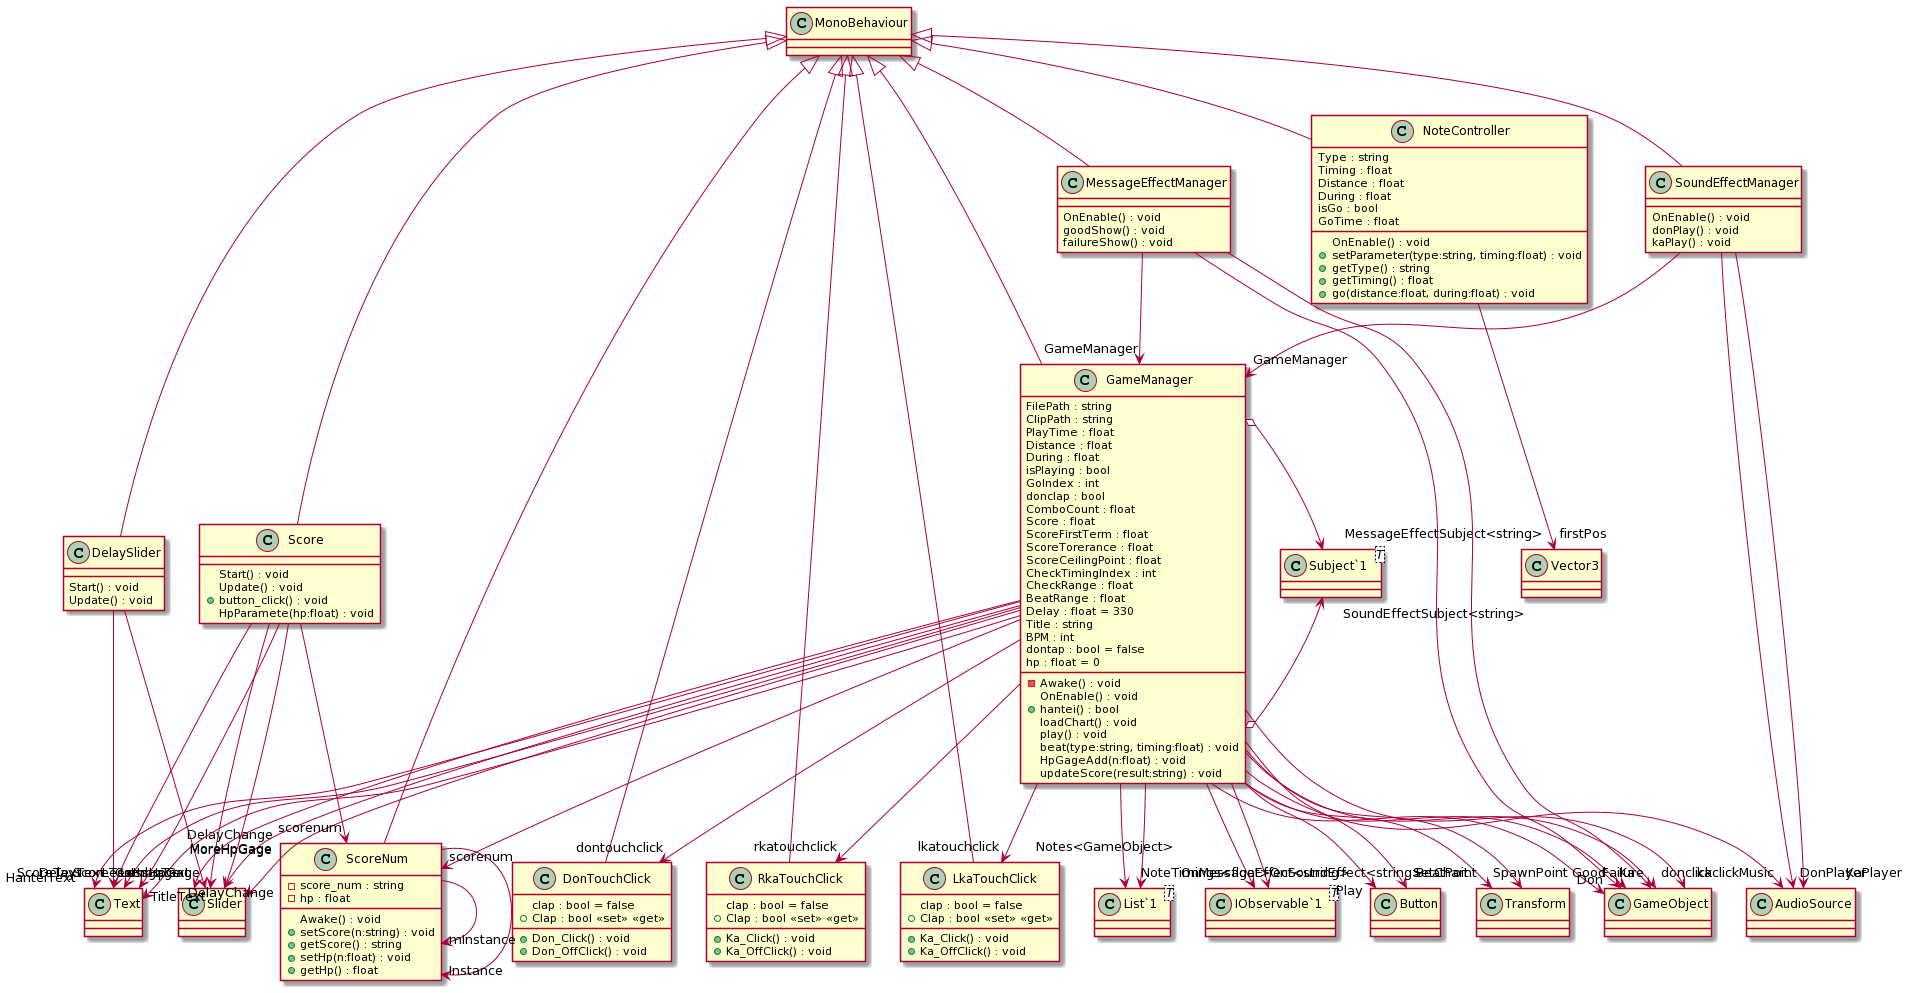

The diagram above was rendered by PlantUML. Its source (embedded in the PNG):
@startuml
class DelaySlider {
    Start() : void
    Update() : void
}
MonoBehaviour <|-- DelaySlider
DelaySlider --> "DelayChange" Slider
DelaySlider --> "DelayText" Text
class DonTouchClick {
    clap : bool = false
    + Clap : bool <<set>> <<get>>
    + Don_Click() : void
    + Don_OffClick() : void
}
MonoBehaviour <|-- DonTouchClick
class GameManager {
    FilePath : string
    ClipPath : string
    PlayTime : float
    Distance : float
    During : float
    isPlaying : bool
    GoIndex : int
    donclap : bool
    ComboCount : float
    Score : float
    ScoreFirstTerm : float
    ScoreTorerance : float
    ScoreCeilingPoint : float
    CheckTimingIndex : int
    CheckRange : float
    BeatRange : float
    Delay : float = 330
    Title : string
    BPM : int
    - Awake() : void
    OnEnable() : void
    dontap : bool = false
    + hantei() : bool
    loadChart() : void
    play() : void
    beat(type:string, timing:float) : void
    hp : float = 0
    HpGageAdd(n:float) : void
    updateScore(result:string) : void
}
class "List`1"<T> {
}
class "Subject`1"<T> {
}
class "IObservable`1"<T> {
}
MonoBehaviour <|-- GameManager
GameManager --> "Play" Button
GameManager --> "SetChart" Button
GameManager --> "Don" GameObject
GameManager --> "Ka" GameObject
GameManager --> "SpawnPoint" Transform
GameManager --> "BeatPoint" Transform
GameManager --> "ScoreText" Text
GameManager --> "ComboText" Text
GameManager --> "TitleText" Text
GameManager --> "LessHpgage" Slider
GameManager --> "MoreHpGage" Slider
GameManager --> "DelayChange" Slider
GameManager --> "Music" AudioSource
GameManager --> "NoteTimings<float>" "List`1"
GameManager --> "donclick" GameObject
GameManager --> "kaclick" GameObject
GameManager --> "dontouchclick" DonTouchClick
GameManager --> "rkatouchclick" RkaTouchClick
GameManager --> "lkatouchclick" LkaTouchClick
GameManager --> "scorenum" ScoreNum
GameManager --> "Notes<GameObject>" "List`1"
GameManager o-> "SoundEffectSubject<string>" "Subject`1"
GameManager --> "OnSoundEffect<string>" "IObservable`1"
GameManager o-> "MessageEffectSubject<string>" "Subject`1"
GameManager --> "OnMessageEffect<string>" "IObservable`1"
class LkaTouchClick {
    clap : bool = false
    + Clap : bool <<set>> <<get>>
    + Ka_Click() : void
    + Ka_OffClick() : void
}
MonoBehaviour <|-- LkaTouchClick
class MessageEffectManager {
    OnEnable() : void
    goodShow() : void
    failureShow() : void
}
MonoBehaviour <|-- MessageEffectManager
MessageEffectManager --> "GameManager" GameManager
MessageEffectManager --> "Good" GameObject
MessageEffectManager --> "Failure" GameObject
class NoteController {
    Type : string
    Timing : float
    Distance : float
    During : float
    isGo : bool
    GoTime : float
    OnEnable() : void
    + setParameter(type:string, timing:float) : void
    + getType() : string
    + getTiming() : float
    + go(distance:float, during:float) : void
}
MonoBehaviour <|-- NoteController
NoteController --> "firstPos" Vector3
class RkaTouchClick {
    clap : bool = false
    + Clap : bool <<set>> <<get>>
    + Ka_Click() : void
    + Ka_OffClick() : void
}
MonoBehaviour <|-- RkaTouchClick
class Score {
    Start() : void
    Update() : void
    + button_click() : void
    HpParamete(hp:float) : void
}
MonoBehaviour <|-- Score
Score --> "LessHpGage" Slider
Score --> "MoreHpGage" Slider
Score --> "HanteiText" Text
Score --> "ScoreText" Text
Score --> "scorenum" ScoreNum
class ScoreNum {
    - score_num : string
    - hp : float
    Awake() : void
    + setScore(n:string) : void
    + getScore() : string
    + setHp(n:float) : void
    + getHp() : float
}
MonoBehaviour <|-- ScoreNum
ScoreNum --> "mInstance" ScoreNum
ScoreNum --> "Instance" ScoreNum
class SoundEffectManager {
    OnEnable() : void
    donPlay() : void
    kaPlay() : void
}
MonoBehaviour <|-- SoundEffectManager
SoundEffectManager --> "GameManager" GameManager
SoundEffectManager --> "DonPlayer" AudioSource
SoundEffectManager --> "KaPlayer" AudioSource
@enduml